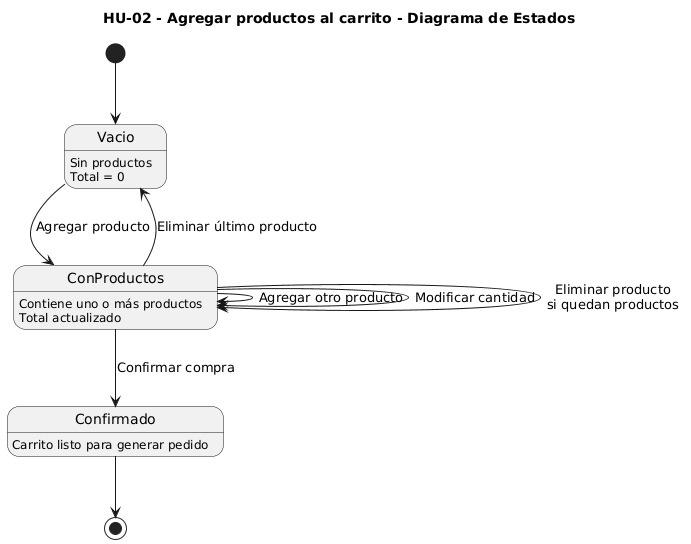

The diagram above was rendered by PlantUML. Its source (embedded in the PNG):
@startuml
title HU-02 - Agregar productos al carrito - Diagrama de Estados

[*] --> Vacio

Vacio --> ConProductos : Agregar producto

ConProductos --> ConProductos : Agregar otro producto
ConProductos --> ConProductos : Modificar cantidad
ConProductos --> ConProductos : Eliminar producto\nsi quedan productos

ConProductos --> Vacio : Eliminar último producto

ConProductos --> Confirmado : Confirmar compra

Confirmado --> [*]

Vacio : Sin productos
Vacio : Total = 0

ConProductos : Contiene uno o más productos
ConProductos : Total actualizado

Confirmado : Carrito listo para generar pedido
@enduml